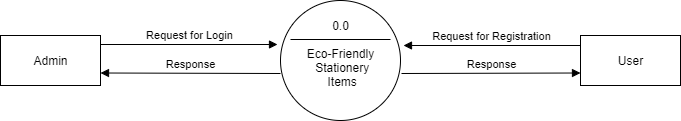

The diagram above was exported from draw.io. Its source (the exported page's mxGraphModel, read from the mxfile embedded in the PNG):
<mxGraphModel dx="1278" dy="547" grid="1" gridSize="10" guides="1" tooltips="1" connect="1" arrows="1" fold="1" page="1" pageScale="1" pageWidth="850" pageHeight="1100" math="0" shadow="0">
  <root>
    <mxCell id="0" />
    <mxCell id="1" parent="0" />
    <mxCell id="nnKtRVP31mrft9vW4xYO-1" value="&lt;br&gt;Eco-Friendly&lt;br&gt;&amp;nbsp;Stationery&lt;br&gt;&amp;nbsp;Items" style="shape=ellipse;html=1;dashed=0;whitespace=wrap;aspect=fixed;perimeter=ellipsePerimeter;" vertex="1" parent="1">
      <mxGeometry x="400" y="255" width="120" height="120" as="geometry" />
    </mxCell>
    <mxCell id="nnKtRVP31mrft9vW4xYO-2" value="Admin" style="html=1;dashed=0;whitespace=wrap;" vertex="1" parent="1">
      <mxGeometry x="120" y="290" width="100" height="50" as="geometry" />
    </mxCell>
    <mxCell id="nnKtRVP31mrft9vW4xYO-3" value="User" style="html=1;dashed=0;whitespace=wrap;" vertex="1" parent="1">
      <mxGeometry x="700" y="290" width="100" height="50" as="geometry" />
    </mxCell>
    <mxCell id="nnKtRVP31mrft9vW4xYO-4" value="" style="line;strokeWidth=1;fillColor=none;align=left;verticalAlign=middle;spacingTop=-1;spacingLeft=3;spacingRight=3;rotatable=0;labelPosition=right;points=[];portConstraint=eastwest;" vertex="1" parent="1">
      <mxGeometry x="410" y="290" width="100" height="8" as="geometry" />
    </mxCell>
    <mxCell id="nnKtRVP31mrft9vW4xYO-5" value="0.0" style="text;html=1;align=center;verticalAlign=middle;resizable=0;points=[];autosize=1;strokeColor=none;fillColor=none;" vertex="1" parent="1">
      <mxGeometry x="445" y="270" width="30" height="20" as="geometry" />
    </mxCell>
    <mxCell id="nnKtRVP31mrft9vW4xYO-12" value="Request for Login" style="html=1;verticalAlign=bottom;endArrow=block;" edge="1" parent="1">
      <mxGeometry width="80" relative="1" as="geometry">
        <mxPoint x="220" y="299" as="sourcePoint" />
        <mxPoint x="397" y="299" as="targetPoint" />
      </mxGeometry>
    </mxCell>
    <mxCell id="nnKtRVP31mrft9vW4xYO-13" value="Response" style="html=1;verticalAlign=bottom;endArrow=block;entryX=1;entryY=0.75;entryDx=0;entryDy=0;" edge="1" parent="1" target="nnKtRVP31mrft9vW4xYO-2">
      <mxGeometry width="80" relative="1" as="geometry">
        <mxPoint x="400" y="328" as="sourcePoint" />
        <mxPoint x="460" y="270" as="targetPoint" />
      </mxGeometry>
    </mxCell>
    <mxCell id="nnKtRVP31mrft9vW4xYO-14" value="Request for Registration" style="html=1;verticalAlign=bottom;endArrow=block;" edge="1" parent="1">
      <mxGeometry width="80" relative="1" as="geometry">
        <mxPoint x="700" y="300" as="sourcePoint" />
        <mxPoint x="523" y="300" as="targetPoint" />
      </mxGeometry>
    </mxCell>
    <mxCell id="nnKtRVP31mrft9vW4xYO-15" value="Response" style="html=1;verticalAlign=bottom;endArrow=block;entryX=0;entryY=0.75;entryDx=0;entryDy=0;" edge="1" parent="1" target="nnKtRVP31mrft9vW4xYO-3">
      <mxGeometry width="80" relative="1" as="geometry">
        <mxPoint x="521" y="328" as="sourcePoint" />
        <mxPoint x="460" y="270" as="targetPoint" />
      </mxGeometry>
    </mxCell>
  </root>
</mxGraphModel>